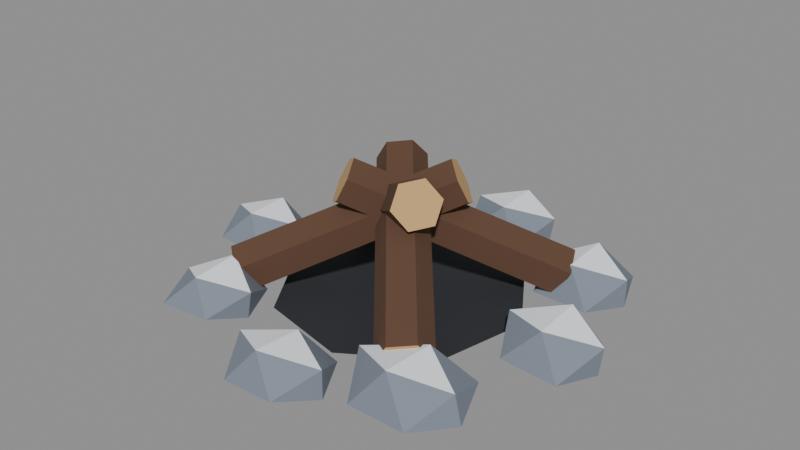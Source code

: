 # Source: campfire.blend  (saved by Blender 5.0.119; exported with 4.5.12 LTS)
import bpy
from mathutils import Matrix  # noqa: F401  (used for matrix-valued properties, if any)

bpy.ops.wm.read_factory_settings(use_empty=True)
scene = bpy.context.scene
scene.name = 'Scene'

# ---- materials (node trees are filled in below, after node groups)
mat_stone = bpy.data.materials.new('stone')
mat_stone.diffuse_color = (0.2016, 0.2346, 0.2874, 1.0)
mat_stone.roughness = 0.9
mat_stone_dark = bpy.data.materials.new('stone_dark')
mat_stone_dark.diffuse_color = (0.1022, 0.1195, 0.147, 1.0)
mat_stone_dark.roughness = 0.9
mat_snow = bpy.data.materials.new('snow')
mat_snow.diffuse_color = (0.8796, 0.9131, 0.956, 1.0)
mat_snow.roughness = 0.9
mat_iron = bpy.data.materials.new('iron')
mat_iron.diffuse_color = (0.02416, 0.02732, 0.0331, 1.0)
mat_iron.roughness = 0.9
mat_bark = bpy.data.materials.new('bark')
mat_bark.diffuse_color = (0.1046, 0.04971, 0.02732, 1.0)
mat_bark.roughness = 0.9
mat_wood_light = bpy.data.materials.new('wood_light')
mat_wood_light.diffuse_color = (0.5711, 0.3564, 0.147, 1.0)
mat_wood_light.roughness = 0.9

# ---- material node trees
mat_stone.use_nodes = True; mat_stone.node_tree.nodes.clear()
_N = mat_stone.node_tree.nodes; _L = mat_stone.node_tree.links
n0 = _N.new('ShaderNodeBsdfPrincipled'); n0.name = 'Principled BSDF'; n0.location = (-200, 100)
n0.inputs[0].default_value = (0.2016, 0.2346, 0.2874, 1.0)
n0.inputs[2].default_value = 0.9
n0.inputs[27].default_value = (0.0, 0.0, 0.0, 1.0)
n1 = _N.new('ShaderNodeOutputMaterial'); n1.name = 'Material Output'; n1.location = (200, 100)
_L.new(n0.outputs[0], n1.inputs[0])
n1.is_active_output = True
mat_stone_dark.use_nodes = True; mat_stone_dark.node_tree.nodes.clear()
_N = mat_stone_dark.node_tree.nodes; _L = mat_stone_dark.node_tree.links
n0 = _N.new('ShaderNodeBsdfPrincipled'); n0.name = 'Principled BSDF'; n0.location = (-200, 100)
n0.inputs[0].default_value = (0.1022, 0.1195, 0.147, 1.0)
n0.inputs[2].default_value = 0.9
n0.inputs[27].default_value = (0.0, 0.0, 0.0, 1.0)
n1 = _N.new('ShaderNodeOutputMaterial'); n1.name = 'Material Output'; n1.location = (200, 100)
_L.new(n0.outputs[0], n1.inputs[0])
n1.is_active_output = True
mat_snow.use_nodes = True; mat_snow.node_tree.nodes.clear()
_N = mat_snow.node_tree.nodes; _L = mat_snow.node_tree.links
n0 = _N.new('ShaderNodeBsdfPrincipled'); n0.name = 'Principled BSDF'; n0.location = (-200, 100)
n0.inputs[0].default_value = (0.8796, 0.9131, 0.956, 1.0)
n0.inputs[2].default_value = 0.9
n0.inputs[27].default_value = (0.0, 0.0, 0.0, 1.0)
n1 = _N.new('ShaderNodeOutputMaterial'); n1.name = 'Material Output'; n1.location = (200, 100)
_L.new(n0.outputs[0], n1.inputs[0])
n1.is_active_output = True
mat_iron.use_nodes = True; mat_iron.node_tree.nodes.clear()
_N = mat_iron.node_tree.nodes; _L = mat_iron.node_tree.links
n0 = _N.new('ShaderNodeBsdfPrincipled'); n0.name = 'Principled BSDF'; n0.location = (-200, 100)
n0.inputs[0].default_value = (0.02416, 0.02732, 0.0331, 1.0)
n0.inputs[2].default_value = 0.9
n0.inputs[27].default_value = (0.0, 0.0, 0.0, 1.0)
n1 = _N.new('ShaderNodeOutputMaterial'); n1.name = 'Material Output'; n1.location = (200, 100)
_L.new(n0.outputs[0], n1.inputs[0])
n1.is_active_output = True
mat_bark.use_nodes = True; mat_bark.node_tree.nodes.clear()
_N = mat_bark.node_tree.nodes; _L = mat_bark.node_tree.links
n0 = _N.new('ShaderNodeBsdfPrincipled'); n0.name = 'Principled BSDF'; n0.location = (-200, 100)
n0.inputs[0].default_value = (0.1046, 0.04971, 0.02732, 1.0)
n0.inputs[2].default_value = 0.9
n0.inputs[27].default_value = (0.0, 0.0, 0.0, 1.0)
n1 = _N.new('ShaderNodeOutputMaterial'); n1.name = 'Material Output'; n1.location = (200, 100)
_L.new(n0.outputs[0], n1.inputs[0])
n1.is_active_output = True
mat_wood_light.use_nodes = True; mat_wood_light.node_tree.nodes.clear()
_N = mat_wood_light.node_tree.nodes; _L = mat_wood_light.node_tree.links
n0 = _N.new('ShaderNodeBsdfPrincipled'); n0.name = 'Principled BSDF'; n0.location = (-200, 100)
n0.inputs[0].default_value = (0.5711, 0.3564, 0.147, 1.0)
n0.inputs[2].default_value = 0.9
n0.inputs[27].default_value = (0.0, 0.0, 0.0, 1.0)
n1 = _N.new('ShaderNodeOutputMaterial'); n1.name = 'Material Output'; n1.location = (200, 100)
_L.new(n0.outputs[0], n1.inputs[0])
n1.is_active_output = True

# ---- meshes
me_stones = bpy.data.meshes.new('Stones')
me_stones.from_pydata([(0.3741, 0.1157, 0.02), (0.5215, 0.09294, 0.02), (0.3807, -0.1141, 0.02), (0.5375, -0.1246, 0.02), (0.4555, -0.0652, 0.09916), (0.4555, 0.06484, 0.1092), (0.4555, -0.07394, 0.0), (0.4555, 0.05646, 0.0), (0.573, -0.004044, 0.0), (0.5825, -0.004044, 0.07705), (0.3359, -0.004044, 0.0), (0.328, -0.004044, 0.07733), (0.2737, 0.4011, 0.02), (0.4269, 0.4119, 0.02), (0.2722, 0.1844, 0.02), (0.4243, 0.1796, 0.02), (0.3467, 0.2295, 0.1033), (0.3467, 0.364, 0.1108), (0.3467, 0.234, 0.0), (0.3467, 0.3567, 0.0), (0.4694, 0.2938, 0.0), (0.4709, 0.2938, 0.07584), (0.231, 0.2938, 0.0), (0.2405, 0.2938, 0.06773), (-0.052, 0.575, 0.02), (0.09302, 0.5594, 0.02), (-0.05334, 0.3441, 0.02), (0.1048, 0.3443, 0.02), (0.02581, 0.4017, 0.09613), (0.02581, 0.5245, 0.1028), (0.02581, 0.3948, 0.0), (0.02581, 0.5188, 0.0), (0.1409, 0.4605, 0.0), (0.1544, 0.4605, 0.07782), (-0.08047, 0.4605, 0.0), (-0.09411, 0.4605, 0.0739), (-0.3831, 0.4795, 0.02), (-0.2423, 0.4742, 0.02), (-0.3809, 0.2703, 0.02), (-0.2324, 0.2578, 0.02), (-0.3109, 0.3108, 0.1009), (-0.3109, 0.4369, 0.1024), (-0.3109, 0.3026, 0.0), (-0.3109, 0.4511, 0.0), (-0.1875, 0.3733, 0.0), (-0.1882, 0.3733, 0.07517), (-0.4409, 0.3733, 0.0), (-0.4245, 0.3733, 0.07104), (-0.5541, 0.1083, 0.02), (-0.4101, 0.08535, 0.02), (-0.5471, -0.1162, 0.02), (-0.4005, -0.1175, 0.02), (-0.4743, -0.06894, 0.09748), (-0.4743, 0.05264, 0.09989), (-0.4743, -0.0822, 0.0), (-0.4743, 0.06408, 0.0), (-0.3685, -0.009084, 0.0), (-0.3522, -0.009084, 0.07486), (-0.6032, -0.009084, 0.0), (-0.5832, -0.009084, 0.06898), (-0.3926, -0.2299, 0.02), (-0.2481, -0.232, 0.02), (-0.3943, -0.447, 0.02), (-0.2566, -0.43, 0.02), (-0.3197, -0.3985, 0.09937), (-0.3197, -0.268, 0.1096), (-0.3197, -0.4021, 0.0), (-0.3197, -0.2743, 0.0), (-0.209, -0.3372, 0.0), (-0.1932, -0.3372, 0.07686), (-0.435, -0.3372, 0.0), (-0.4199, -0.3372, 0.06504), (-0.0355, -0.3646, 0.02), (0.1067, -0.3585, 0.02), (-0.03748, -0.5706, 0.02), (0.1004, -0.5644, 0.02), (0.03355, -0.5356, 0.11), (0.03355, -0.4052, 0.09894), (0.03355, -0.5381, 0.0), (0.03355, -0.4064, 0.0), (0.1616, -0.4661, 0.0), (0.1624, -0.4661, 0.07791), (-0.08635, -0.4661, 0.0), (-0.09246, -0.4661, 0.07664), (0.2348, -0.2394, 0.02), (0.3987, -0.2187, 0.02), (0.2315, -0.4645, 0.02), (0.3873, -0.4637, 0.02), (0.3097, -0.4286, 0.1223), (0.3097, -0.2791, 0.1113), (0.3097, -0.4253, 0.0), (0.3097, -0.2825, 0.0), (0.4499, -0.3496, 0.0), (0.4317, -0.3496, 0.07486), (0.1941, -0.3496, 0.0), (0.1654, -0.3496, 0.08487), (0.325, 0.0573, 0.006), (0.1893, 0.2703, 0.006), (-0.0573, 0.325, 0.006), (-0.2703, 0.1893, 0.006), (-0.325, -0.0573, 0.006), (-0.1893, -0.2703, 0.006), (0.0573, -0.325, 0.006), (0.2703, -0.1893, 0.006)], [], [(0, 11, 5), (0, 5, 1), (0, 1, 7), (0, 7, 10), (0, 10, 11), (1, 5, 9), (5, 11, 4), (11, 10, 2), (7, 1, 8), (3, 9, 4), (3, 4, 2), (3, 2, 6), (3, 6, 8), (3, 8, 9), (4, 9, 5), (2, 4, 11), (6, 2, 10), (9, 8, 1), (12, 23, 17), (12, 17, 13), (12, 13, 19), (12, 19, 22), (12, 22, 23), (13, 17, 21), (17, 23, 16), (23, 22, 14), (19, 13, 20), (15, 21, 16), (15, 16, 14), (15, 14, 18), (15, 18, 20), (15, 20, 21), (16, 21, 17), (14, 16, 23), (18, 14, 22), (21, 20, 13), (24, 35, 29), (24, 29, 25), (24, 25, 31), (24, 31, 34), (24, 34, 35), (25, 29, 33), (29, 35, 28), (35, 34, 26), (31, 25, 32), (27, 33, 28), (27, 28, 26), (27, 26, 30), (27, 30, 32), (27, 32, 33), (28, 33, 29), (26, 28, 35), (30, 26, 34), (33, 32, 25), (36, 47, 41), (36, 41, 37), (36, 37, 43), (36, 43, 46), (36, 46, 47), (37, 41, 45), (41, 47, 40), (47, 46, 38), (43, 37, 44), (39, 45, 40), (39, 40, 38), (39, 38, 42), (39, 42, 44), (39, 44, 45), (40, 45, 41), (38, 40, 47), (42, 38, 46), (45, 44, 37), (48, 59, 53), (48, 53, 49), (48, 49, 55), (48, 55, 58), (48, 58, 59), (49, 53, 57), (53, 59, 52), (59, 58, 50), (55, 49, 56), (51, 57, 52), (51, 52, 50), (51, 50, 54), (51, 54, 56), (51, 56, 57), (52, 57, 53), (50, 52, 59), (54, 50, 58), (57, 56, 49), (60, 71, 65), (60, 65, 61), (60, 61, 67), (60, 67, 70), (60, 70, 71), (61, 65, 69), (65, 71, 64), (71, 70, 62), (67, 61, 68), (63, 69, 64), (63, 64, 62), (63, 62, 66), (63, 66, 68), (63, 68, 69), (64, 69, 65), (62, 64, 71), (66, 62, 70), (69, 68, 61), (72, 83, 77), (72, 77, 73), (72, 73, 79), (72, 79, 82), (72, 82, 83), (73, 77, 81), (77, 83, 76), (83, 82, 74), (79, 73, 80), (75, 81, 76), (75, 76, 74), (75, 74, 78), (75, 78, 80), (75, 80, 81), (76, 81, 77), (74, 76, 83), (78, 74, 82), (81, 80, 73), (84, 95, 89), (84, 89, 85), (84, 85, 91), (84, 91, 94), (84, 94, 95), (85, 89, 93), (89, 95, 88), (95, 94, 86), (91, 85, 92), (87, 93, 88), (87, 88, 86), (87, 86, 90), (87, 90, 92), (87, 92, 93), (88, 93, 89), (86, 88, 95), (90, 86, 94), (93, 92, 85), (96, 97, 98, 99, 100, 101, 102, 103)])
me_stones.polygons.foreach_set('material_index', [0, 0, 1, 1, 0, 0, 2, 0, 1, 0, 0, 1, 1, 0, 2, 0, 1, 0, 0, 0, 1, 1, 0, 0, 2, 0, 1, 0, 0, 1, 1, 0, 2, 0, 1, 0, 0, 0, 1, 1, 0, 0, 2, 0, 1, 0, 0, 1, 1, 0, 2, 0, 1, 0, 0, 0, 1, 1, 0, 0, 2, 0, 1, 0, 0, 1, 1, 0, 2, 0, 1, 0, 0, 0, 1, 1, 0, 0, 2, 0, 1, 0, 0, 1, 1, 1, 2, 0, 1, 0, 0, 0, 1, 1, 0, 0, 2, 0, 1, 0, 0, 1, 1, 0, 2, 0, 1, 0, 0, 0, 1, 1, 0, 0, 2, 0, 1, 0, 0, 1, 1, 0, 2, 0, 1, 0, 0, 0, 1, 1, 1, 0, 2, 1, 1, 0, 0, 1, 1, 0, 2, 0, 1, 0, 3])
me_stones.materials.append(mat_stone)
me_stones.materials.append(mat_stone_dark)
me_stones.materials.append(mat_snow)
me_stones.materials.append(mat_iron)
me_stones.update()
me_logs = bpy.data.meshes.new('Logs')
me_logs.from_pydata([(0.2825, 0.3112, 0.09475), (0.2573, 0.2954, 0.0314), (0.2823, 0.24, 0.0), (0.3325, 0.2005, 0.02525), (0.3577, 0.2163, 0.0886), (0.3327, 0.2717, 0.1233), (-0.1337, -0.04054, 0.3458), (-0.1572, -0.05529, 0.287), (-0.1339, -0.1067, 0.2548), (-0.0873, -0.1434, 0.2813), (-0.06389, -0.1287, 0.3401), (-0.08712, -0.07722, 0.3724), (-0.3626, 0.2233, 0.1111), (-0.358, 0.1846, 0.05294), (-0.3139, 0.2032, 0.001867), (-0.2744, 0.2606, 0.008932), (-0.2791, 0.2993, 0.06706), (-0.3232, 0.2807, 0.1181), (0.07356, -0.1043, 0.361), (0.07786, -0.1403, 0.307), (0.1188, -0.1229, 0.2596), (0.1554, -0.06964, 0.2662), (0.1511, -0.03369, 0.3201), (0.1102, -0.05102, 0.3676), (-0.3395, -0.2632, 0.1233), (-0.2912, -0.2997, 0.08815), (-0.2704, -0.2783, 0.02484), (-0.2978, -0.2204, 0.0), (-0.3461, -0.1839, 0.03185), (-0.3669, -0.2053, 0.09516), (0.09521, 0.06704, 0.3724), (0.14, 0.03314, 0.3397), (0.1594, 0.05301, 0.2809), (0.1339, 0.1068, 0.2548), (0.08905, 0.1407, 0.2874), (0.06971, 0.1208, 0.3462), (0.2976, -0.3077, 0.1183), (0.3141, -0.2625, 0.06737), (0.2754, -0.2598, 0.009112), (0.2202, -0.3021, 0.001747), (0.2037, -0.3473, 0.05263), (0.2424, -0.35, 0.1109), (-0.05712, 0.107, 0.3677), (-0.0418, 0.149, 0.3204), (-0.07775, 0.1515, 0.2663), (-0.129, 0.1122, 0.2595), (-0.1443, 0.07024, 0.3067), (-0.1084, 0.06768, 0.3608)], [], [(0, 1, 7, 6), (1, 2, 7), (2, 8, 7), (2, 3, 9), (2, 9, 8), (3, 4, 10, 9), (4, 5, 11, 10), (5, 0, 6, 11), (5, 4, 3), (5, 3, 2), (5, 2, 1), (5, 1, 0), (6, 7, 8, 9, 10, 11), (12, 13, 19, 18), (13, 14, 20, 19), (14, 15, 21, 20), (15, 16, 22, 21), (16, 17, 23, 22), (17, 12, 18, 23), (17, 16, 15, 14, 13, 12), (18, 19, 20, 21, 22, 23), (24, 25, 31, 30), (25, 26, 32, 31), (26, 27, 32), (27, 33, 32), (27, 28, 34), (27, 34, 33), (28, 29, 35, 34), (29, 24, 30, 35), (29, 28, 27), (29, 27, 26), (29, 26, 25), (29, 25, 24), (30, 31, 32, 33, 34, 35), (36, 37, 43, 42), (37, 38, 44, 43), (38, 39, 45, 44), (39, 40, 46, 45), (40, 41, 47, 46), (41, 36, 42, 47), (41, 40, 39, 38, 37, 36), (42, 43, 44, 45, 46, 47)])
me_logs.polygons.foreach_set('material_index', [0, 0, 0, 0, 0, 0, 0, 0, 1, 1, 1, 1, 1, 0, 0, 0, 0, 0, 0, 1, 1, 0, 0, 0, 0, 0, 0, 0, 0, 1, 1, 1, 1, 1, 0, 0, 0, 0, 0, 0, 1, 1])
me_logs.materials.append(mat_bark)
me_logs.materials.append(mat_wood_light)
me_logs.update()

# ---- objects
ob_stones = bpy.data.objects.new('Stones', me_stones)
ob_logs = bpy.data.objects.new('Logs', me_logs)
ob_flameanchor = bpy.data.objects.new('FlameAnchor', None)

# ---- transforms, parenting, visibility, modifiers, constraints
ob_stones.location = (0.0, 0.0, 0.0)
ob_logs.location = (0.0, 0.0, 0.0)
ob_flameanchor.location = (0.0, 0.0, 0.18)
ob_flameanchor.empty_display_size = 0.1

# ---- collection membership
scene.collection.objects.link(ob_stones)
scene.collection.objects.link(ob_logs)
scene.collection.objects.link(ob_flameanchor)

# ---- scene / render settings (as saved in the file)
scene.frame_start = 1; scene.frame_end = 250; scene.frame_set(1)
scene.render.engine = 'BLENDER_EEVEE_NEXT'
scene.render.bake_bias = 0.0
scene.render.bake_samples = 0
scene.cycles.sampling_pattern = 'TABULATED_SOBOL'
scene.eevee.use_volume_custom_range = False
bpy.context.view_layer.update()

# ---- added for rendering (the .blend has no active camera and no usable light): camera, sun + grey world if the file has none
cam_auto = bpy.data.cameras.new('AutoCamera')
cam_auto.lens = 50.0
cam_auto.sensor_width = 36.0
cam_auto.clip_end = 1000.0
ob_auto_camera = bpy.data.objects.new('AutoCamera', cam_auto)
scene.collection.objects.link(ob_auto_camera)
ob_auto_camera.location = (1.55346, -1.8744, 1.43725)
ob_auto_camera.rotation_euler = (1.09748, -7.21219e-08, 0.694738)
scene.camera = ob_auto_camera
light_auto_sun = bpy.data.lights.new('AutoSun', 'SUN')
light_auto_sun.energy = 3.0
light_auto_sun.angle = 0.0523599
ob_auto_sun = bpy.data.objects.new('AutoSun', light_auto_sun)
scene.collection.objects.link(ob_auto_sun)
ob_auto_sun.rotation_euler = (0.872665, 0.174533, 0.523599)
if scene.world is None:
    world_auto = bpy.data.worlds.new('AutoWorld')
    world_auto.color = (0.3, 0.3, 0.3)
    scene.world = world_auto
bpy.context.view_layer.update()
